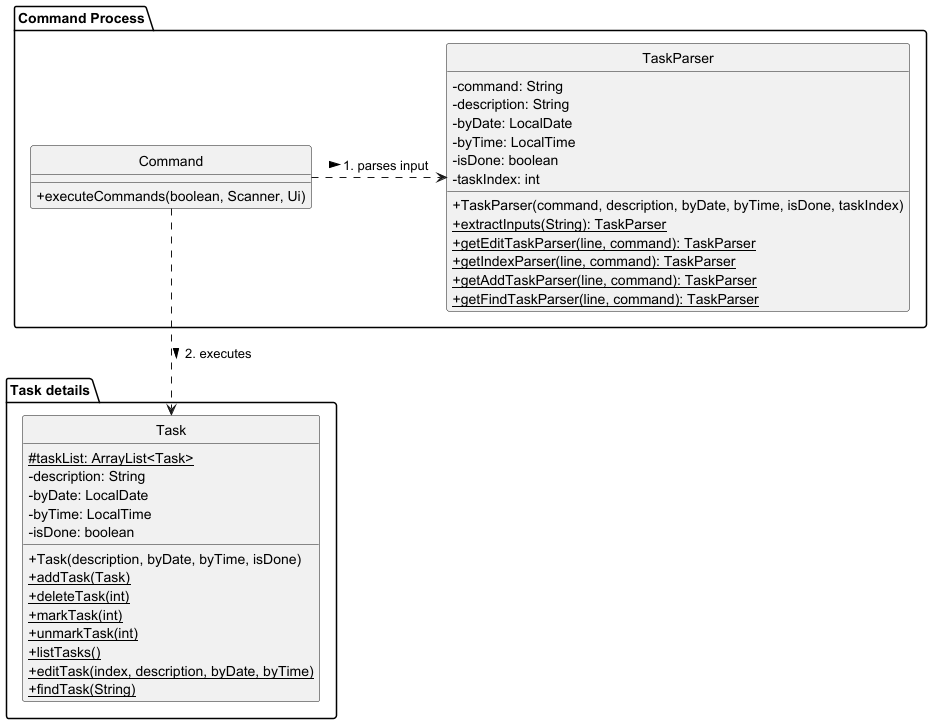

The diagram above was rendered by PlantUML. Its source (embedded in the PNG):
@startuml

hide circle
skinparam classAttributeIconSize 0

package "Task details" {
  class Task {
    # {static} taskList: ArrayList<Task>
    -description: String
    -byDate: LocalDate
    -byTime: LocalTime
    -isDone: boolean
    +Task(description, byDate, byTime, isDone)
    + {static} addTask(Task)
    + {static} deleteTask(int)
    + {static} markTask(int)
    + {static} unmarkTask(int)
    + {static} listTasks()
    + {static} editTask(index, description, byDate, byTime)
    + {static} findTask(String)
  }
}

package "Command Process" {
  class Command {
    +executeCommands(boolean, Scanner, Ui)
  }

  class TaskParser {
    -command: String
    -description: String
    -byDate: LocalDate
    -byTime: LocalTime
    -isDone: boolean
    -taskIndex: int
    +TaskParser(command, description, byDate, byTime, isDone, taskIndex)
    + {static} extractInputs(String): TaskParser
    + {static} getEditTaskParser(line, command): TaskParser
    + {static} getIndexParser(line, command): TaskParser
    + {static} getAddTaskParser(line, command): TaskParser
    + {static} getFindTaskParser(line, command): TaskParser
  }
}

Command .right.> TaskParser : 1. parses input >
Command ..> Task : 2. executes >

@enduml